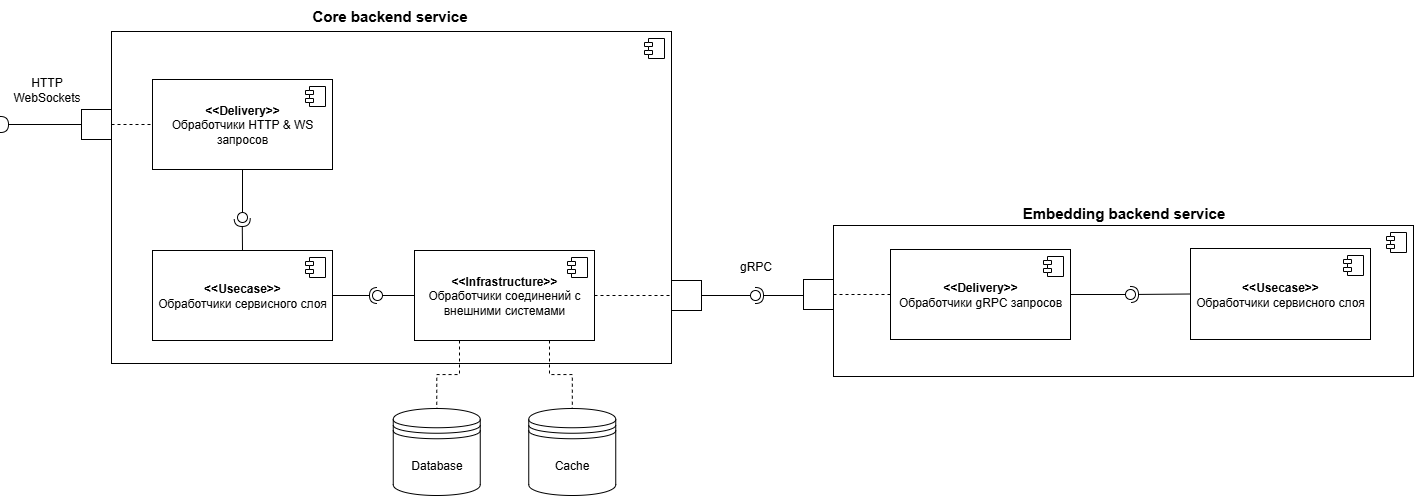

The diagram above was exported from draw.io. Its source (the exported page's mxGraphModel, read from the mxfile embedded in the PNG):
<mxGraphModel dx="1828" dy="3275" grid="0" gridSize="10" guides="1" tooltips="1" connect="1" arrows="1" fold="1" page="1" pageScale="1" pageWidth="850" pageHeight="1100" math="0" shadow="0">
  <root>
    <mxCell id="0" />
    <mxCell id="1" parent="0" />
    <mxCell id="2" value="" style="html=1;dropTarget=0;whiteSpace=wrap;" vertex="1" parent="1">
      <mxGeometry x="128" y="-1071" width="560" height="332" as="geometry" />
    </mxCell>
    <mxCell id="3" value="" style="shape=module;jettyWidth=8;jettyHeight=4;" vertex="1" parent="2">
      <mxGeometry x="1" width="20" height="20" relative="1" as="geometry">
        <mxPoint x="-27" y="7" as="offset" />
      </mxGeometry>
    </mxCell>
    <mxCell id="4" value="&lt;b&gt;&lt;font style=&quot;font-size: 15px;&quot;&gt;Core backend service&lt;/font&gt;&lt;/b&gt;" style="text;html=1;align=center;verticalAlign=middle;resizable=0;points=[];autosize=1;strokeColor=none;fillColor=none;" vertex="1" parent="1">
      <mxGeometry x="319" y="-1102" width="173" height="30" as="geometry" />
    </mxCell>
    <mxCell id="5" value="&lt;div&gt;&lt;b&gt;&amp;lt;&amp;lt;Delivery&amp;gt;&amp;gt;&lt;/b&gt;&lt;/div&gt;Обработчики HTTP &amp;amp; WS запросов" style="html=1;dropTarget=0;whiteSpace=wrap;" vertex="1" parent="1">
      <mxGeometry x="169" y="-1023" width="180" height="90" as="geometry" />
    </mxCell>
    <mxCell id="6" value="" style="shape=module;jettyWidth=8;jettyHeight=4;" vertex="1" parent="5">
      <mxGeometry x="1" width="20" height="20" relative="1" as="geometry">
        <mxPoint x="-27" y="7" as="offset" />
      </mxGeometry>
    </mxCell>
    <mxCell id="7" value="&lt;div&gt;&lt;b&gt;&amp;lt;&amp;lt;Usecase&amp;gt;&amp;gt;&lt;/b&gt;&lt;/div&gt;Обработчики сервисного слоя" style="html=1;dropTarget=0;whiteSpace=wrap;" vertex="1" parent="1">
      <mxGeometry x="169" y="-852" width="180" height="90" as="geometry" />
    </mxCell>
    <mxCell id="8" value="" style="shape=module;jettyWidth=8;jettyHeight=4;" vertex="1" parent="7">
      <mxGeometry x="1" width="20" height="20" relative="1" as="geometry">
        <mxPoint x="-27" y="7" as="offset" />
      </mxGeometry>
    </mxCell>
    <mxCell id="9" style="edgeStyle=orthogonalEdgeStyle;rounded=0;orthogonalLoop=1;jettySize=auto;html=1;exitX=0.25;exitY=1;exitDx=0;exitDy=0;entryX=0.5;entryY=0;entryDx=0;entryDy=0;strokeColor=default;endArrow=none;endFill=0;dashed=1;" edge="1" source="12" target="21" parent="1">
      <mxGeometry relative="1" as="geometry" />
    </mxCell>
    <mxCell id="10" style="edgeStyle=orthogonalEdgeStyle;rounded=0;orthogonalLoop=1;jettySize=auto;html=1;exitX=0.75;exitY=1;exitDx=0;exitDy=0;endArrow=none;endFill=0;dashed=1;" edge="1" source="12" target="22" parent="1">
      <mxGeometry relative="1" as="geometry" />
    </mxCell>
    <mxCell id="11" style="edgeStyle=orthogonalEdgeStyle;rounded=0;orthogonalLoop=1;jettySize=auto;html=1;exitX=1;exitY=0.5;exitDx=0;exitDy=0;endArrow=none;endFill=0;dashed=1;" edge="1" source="12" target="30" parent="1">
      <mxGeometry relative="1" as="geometry" />
    </mxCell>
    <mxCell id="12" value="&lt;div&gt;&lt;b&gt;&amp;lt;&amp;lt;Infrastructure&amp;gt;&amp;gt;&lt;/b&gt;&lt;/div&gt;Обработчики соединений с внешними системами" style="html=1;dropTarget=0;whiteSpace=wrap;" vertex="1" parent="1">
      <mxGeometry x="431" y="-852" width="180" height="90" as="geometry" />
    </mxCell>
    <mxCell id="13" value="" style="shape=module;jettyWidth=8;jettyHeight=4;" vertex="1" parent="12">
      <mxGeometry x="1" width="20" height="20" relative="1" as="geometry">
        <mxPoint x="-27" y="7" as="offset" />
      </mxGeometry>
    </mxCell>
    <mxCell id="14" value="" style="ellipse;whiteSpace=wrap;html=1;align=center;aspect=fixed;fillColor=none;strokeColor=none;resizable=0;perimeter=centerPerimeter;rotatable=0;allowArrows=0;points=[];outlineConnect=1;" vertex="1" parent="1">
      <mxGeometry x="379" y="-898" width="10" height="10" as="geometry" />
    </mxCell>
    <mxCell id="15" value="" style="rounded=0;orthogonalLoop=1;jettySize=auto;html=1;endArrow=halfCircle;endFill=0;endSize=6;strokeWidth=1;sketch=0;exitX=1;exitY=0.5;exitDx=0;exitDy=0;" edge="1" source="7" target="17" parent="1">
      <mxGeometry relative="1" as="geometry">
        <mxPoint x="389" y="-807" as="sourcePoint" />
      </mxGeometry>
    </mxCell>
    <mxCell id="16" value="" style="rounded=0;orthogonalLoop=1;jettySize=auto;html=1;endArrow=oval;endFill=0;sketch=0;sourcePerimeterSpacing=0;targetPerimeterSpacing=0;endSize=10;exitX=0;exitY=0.5;exitDx=0;exitDy=0;" edge="1" source="12" target="17" parent="1">
      <mxGeometry relative="1" as="geometry">
        <mxPoint x="349" y="-807" as="sourcePoint" />
      </mxGeometry>
    </mxCell>
    <mxCell id="17" value="" style="ellipse;whiteSpace=wrap;html=1;align=center;aspect=fixed;fillColor=none;strokeColor=none;resizable=0;perimeter=centerPerimeter;rotatable=0;allowArrows=0;points=[];outlineConnect=1;" vertex="1" parent="1">
      <mxGeometry x="389" y="-812" width="10" height="10" as="geometry" />
    </mxCell>
    <mxCell id="18" value="" style="rounded=0;orthogonalLoop=1;jettySize=auto;html=1;endArrow=oval;endFill=0;sketch=0;sourcePerimeterSpacing=0;targetPerimeterSpacing=0;endSize=10;exitX=0.5;exitY=1;exitDx=0;exitDy=0;" edge="1" source="5" parent="1">
      <mxGeometry relative="1" as="geometry">
        <mxPoint x="338" y="-893" as="sourcePoint" />
        <mxPoint x="259" y="-885" as="targetPoint" />
      </mxGeometry>
    </mxCell>
    <mxCell id="19" value="" style="ellipse;whiteSpace=wrap;html=1;align=center;aspect=fixed;fillColor=none;strokeColor=none;resizable=0;perimeter=centerPerimeter;rotatable=0;allowArrows=0;points=[];outlineConnect=1;" vertex="1" parent="1">
      <mxGeometry x="353" y="-898" width="10" height="10" as="geometry" />
    </mxCell>
    <mxCell id="20" value="" style="rounded=0;orthogonalLoop=1;jettySize=auto;html=1;endArrow=halfCircle;endFill=0;endSize=6;strokeWidth=1;sketch=0;exitX=0.5;exitY=0;exitDx=0;exitDy=0;" edge="1" source="7" parent="1">
      <mxGeometry relative="1" as="geometry">
        <mxPoint x="259" y="-854" as="sourcePoint" />
        <mxPoint x="258.71" y="-884" as="targetPoint" />
      </mxGeometry>
    </mxCell>
    <mxCell id="21" value="Database" style="shape=datastore;whiteSpace=wrap;html=1;" vertex="1" parent="1">
      <mxGeometry x="409.75" y="-694" width="87" height="87" as="geometry" />
    </mxCell>
    <mxCell id="22" value="Cache" style="shape=datastore;whiteSpace=wrap;html=1;" vertex="1" parent="1">
      <mxGeometry x="545.25" y="-694" width="87" height="87" as="geometry" />
    </mxCell>
    <mxCell id="23" value="" style="html=1;dropTarget=0;whiteSpace=wrap;" vertex="1" parent="1">
      <mxGeometry x="850" y="-877" width="580" height="151" as="geometry" />
    </mxCell>
    <mxCell id="24" value="" style="shape=module;jettyWidth=8;jettyHeight=4;" vertex="1" parent="23">
      <mxGeometry x="1" width="20" height="20" relative="1" as="geometry">
        <mxPoint x="-27" y="7" as="offset" />
      </mxGeometry>
    </mxCell>
    <mxCell id="25" value="&lt;b&gt;&lt;font style=&quot;font-size: 15px;&quot;&gt;Embedding backend service&lt;/font&gt;&lt;/b&gt;" style="text;html=1;align=center;verticalAlign=middle;resizable=0;points=[];autosize=1;strokeColor=none;fillColor=none;" vertex="1" parent="1">
      <mxGeometry x="1029.5" y="-905" width="221" height="30" as="geometry" />
    </mxCell>
    <mxCell id="26" value="&lt;div&gt;&lt;b&gt;&amp;lt;&amp;lt;Delivery&amp;gt;&amp;gt;&lt;/b&gt;&lt;/div&gt;Обработчики gRPC запросов" style="html=1;dropTarget=0;whiteSpace=wrap;" vertex="1" parent="1">
      <mxGeometry x="907" y="-853" width="180" height="90" as="geometry" />
    </mxCell>
    <mxCell id="27" value="" style="shape=module;jettyWidth=8;jettyHeight=4;" vertex="1" parent="26">
      <mxGeometry x="1" width="20" height="20" relative="1" as="geometry">
        <mxPoint x="-27" y="7" as="offset" />
      </mxGeometry>
    </mxCell>
    <mxCell id="28" value="&lt;div&gt;&lt;b&gt;&amp;lt;&amp;lt;Usecase&amp;gt;&amp;gt;&lt;/b&gt;&lt;/div&gt;Обработчики сервисного слоя" style="html=1;dropTarget=0;whiteSpace=wrap;" vertex="1" parent="1">
      <mxGeometry x="1207" y="-854" width="180" height="91" as="geometry" />
    </mxCell>
    <mxCell id="29" value="" style="shape=module;jettyWidth=8;jettyHeight=4;" vertex="1" parent="28">
      <mxGeometry x="1" width="20" height="20" relative="1" as="geometry">
        <mxPoint x="-27" y="7" as="offset" />
      </mxGeometry>
    </mxCell>
    <mxCell id="30" value="" style="fontStyle=0;labelPosition=right;verticalLabelPosition=middle;align=left;verticalAlign=middle;spacingLeft=2;" vertex="1" parent="1">
      <mxGeometry x="688" y="-822" width="30" height="30" as="geometry" />
    </mxCell>
    <mxCell id="31" style="edgeStyle=orthogonalEdgeStyle;rounded=0;orthogonalLoop=1;jettySize=auto;html=1;exitX=1;exitY=0.5;exitDx=0;exitDy=0;endArrow=none;endFill=0;dashed=1;" edge="1" source="32" target="26" parent="1">
      <mxGeometry relative="1" as="geometry" />
    </mxCell>
    <mxCell id="32" value="" style="fontStyle=0;labelPosition=right;verticalLabelPosition=middle;align=left;verticalAlign=middle;spacingLeft=2;" vertex="1" parent="1">
      <mxGeometry x="820" y="-823" width="30" height="30" as="geometry" />
    </mxCell>
    <mxCell id="33" style="edgeStyle=orthogonalEdgeStyle;rounded=0;orthogonalLoop=1;jettySize=auto;html=1;exitX=1;exitY=0.5;exitDx=0;exitDy=0;entryX=0;entryY=0.5;entryDx=0;entryDy=0;endArrow=none;endFill=0;dashed=1;" edge="1" source="34" target="5" parent="1">
      <mxGeometry relative="1" as="geometry" />
    </mxCell>
    <mxCell id="34" value="" style="fontStyle=0;labelPosition=right;verticalLabelPosition=middle;align=left;verticalAlign=middle;spacingLeft=2;" vertex="1" parent="1">
      <mxGeometry x="98" y="-993" width="30" height="30" as="geometry" />
    </mxCell>
    <mxCell id="35" value="" style="rounded=0;orthogonalLoop=1;jettySize=auto;html=1;endArrow=halfCircle;endFill=0;endSize=6;strokeWidth=1;sketch=0;fontSize=12;curved=1;exitX=0;exitY=0.5;exitDx=0;exitDy=0;" edge="1" source="34" parent="1">
      <mxGeometry relative="1" as="geometry">
        <mxPoint x="83" y="-975" as="sourcePoint" />
        <mxPoint x="17" y="-978" as="targetPoint" />
      </mxGeometry>
    </mxCell>
    <mxCell id="36" value="" style="ellipse;whiteSpace=wrap;html=1;align=center;aspect=fixed;fillColor=none;strokeColor=none;resizable=0;perimeter=centerPerimeter;rotatable=0;allowArrows=0;points=[];outlineConnect=1;" vertex="1" parent="1">
      <mxGeometry x="58" y="-980" width="10" height="10" as="geometry" />
    </mxCell>
    <mxCell id="37" value="" style="ellipse;whiteSpace=wrap;html=1;align=center;aspect=fixed;fillColor=none;strokeColor=none;resizable=0;perimeter=centerPerimeter;rotatable=0;allowArrows=0;points=[];outlineConnect=1;" vertex="1" parent="1">
      <mxGeometry x="795" y="-813" width="10" height="10" as="geometry" />
    </mxCell>
    <mxCell id="38" value="" style="rounded=0;orthogonalLoop=1;jettySize=auto;html=1;endArrow=halfCircle;endFill=0;endSize=6;strokeWidth=1;sketch=0;" edge="1" target="40" parent="1">
      <mxGeometry relative="1" as="geometry">
        <mxPoint x="820" y="-807" as="sourcePoint" />
      </mxGeometry>
    </mxCell>
    <mxCell id="39" value="" style="rounded=0;orthogonalLoop=1;jettySize=auto;html=1;endArrow=oval;endFill=0;sketch=0;sourcePerimeterSpacing=0;targetPerimeterSpacing=0;endSize=10;exitX=1;exitY=0.5;exitDx=0;exitDy=0;" edge="1" source="30" target="40" parent="1">
      <mxGeometry relative="1" as="geometry">
        <mxPoint x="780" y="-807" as="sourcePoint" />
      </mxGeometry>
    </mxCell>
    <mxCell id="40" value="" style="ellipse;whiteSpace=wrap;html=1;align=center;aspect=fixed;fillColor=none;strokeColor=none;resizable=0;perimeter=centerPerimeter;rotatable=0;allowArrows=0;points=[];outlineConnect=1;" vertex="1" parent="1">
      <mxGeometry x="767" y="-812" width="10" height="10" as="geometry" />
    </mxCell>
    <mxCell id="41" value="" style="rounded=0;orthogonalLoop=1;jettySize=auto;html=1;endArrow=halfCircle;endFill=0;endSize=6;strokeWidth=1;sketch=0;exitX=0;exitY=0.5;exitDx=0;exitDy=0;" edge="1" source="28" target="43" parent="1">
      <mxGeometry relative="1" as="geometry">
        <mxPoint x="1131" y="-806" as="sourcePoint" />
      </mxGeometry>
    </mxCell>
    <mxCell id="42" value="" style="rounded=0;orthogonalLoop=1;jettySize=auto;html=1;endArrow=oval;endFill=0;sketch=0;sourcePerimeterSpacing=0;targetPerimeterSpacing=0;endSize=10;exitX=1;exitY=0.5;exitDx=0;exitDy=0;" edge="1" source="26" target="43" parent="1">
      <mxGeometry relative="1" as="geometry">
        <mxPoint x="1091" y="-806" as="sourcePoint" />
      </mxGeometry>
    </mxCell>
    <mxCell id="43" value="" style="ellipse;whiteSpace=wrap;html=1;align=center;aspect=fixed;fillColor=none;strokeColor=none;resizable=0;perimeter=centerPerimeter;rotatable=0;allowArrows=0;points=[];outlineConnect=1;" vertex="1" parent="1">
      <mxGeometry x="1142" y="-813" width="10" height="10" as="geometry" />
    </mxCell>
    <mxCell id="44" value="gRPC" style="text;html=1;align=center;verticalAlign=middle;resizable=0;points=[];autosize=1;strokeColor=none;fillColor=none;" vertex="1" parent="1">
      <mxGeometry x="747" y="-849" width="50" height="26" as="geometry" />
    </mxCell>
    <mxCell id="45" value="HTTP&lt;br&gt;WebSockets" style="text;html=1;align=center;verticalAlign=middle;resizable=0;points=[];autosize=1;strokeColor=none;fillColor=none;" vertex="1" parent="1">
      <mxGeometry x="20.5" y="-1034" width="85" height="41" as="geometry" />
    </mxCell>
  </root>
</mxGraphModel>